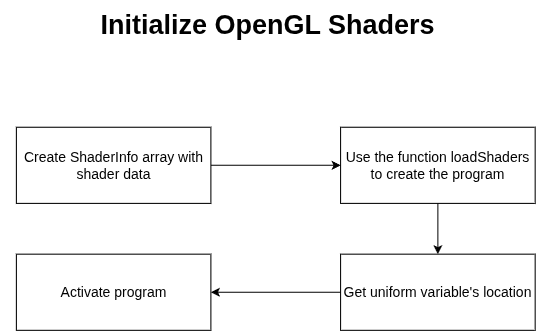

The diagram above was exported from draw.io. Its source (the exported page's mxGraphModel, read from the mxfile embedded in the PNG):
<mxGraphModel dx="994" dy="581" grid="1" gridSize="10" guides="1" tooltips="1" connect="1" arrows="1" fold="1" page="1" pageScale="1" pageWidth="850" pageHeight="1100" math="0" shadow="0">
  <root>
    <mxCell id="0" />
    <mxCell id="1" parent="0" />
    <mxCell id="2" connectable="0" parent="1" style="group" value="" vertex="1">
      <mxGeometry height="330" width="535" x="170" y="370" as="geometry" />
    </mxCell>
    <mxCell id="3" parent="2" style="text;strokeColor=none;fillColor=none;html=1;fontSize=27;fontStyle=1;verticalAlign=middle;align=center;autosizeText=1;" value="Initialize OpenGL Shaders" vertex="1">
      <mxGeometry height="50.76923076923077" width="535" as="geometry" />
    </mxCell>
    <mxCell id="4" edge="1" parent="2" source="5" style="edgeStyle=orthogonalEdgeStyle;rounded=0;orthogonalLoop=1;jettySize=auto;html=1;" target="7" value="">
      <mxGeometry relative="1" as="geometry" />
    </mxCell>
    <mxCell id="5" parent="2" style="rounded=0;whiteSpace=wrap;html=1;" value="&lt;font style=&quot;font-size: 14px;&quot;&gt;Create ShaderInfo array with shader data&lt;/font&gt;" vertex="1">
      <mxGeometry height="76.15384615384615" width="194.54545454545453" x="16.21212121212121" y="126.92307692307692" as="geometry" />
    </mxCell>
    <mxCell id="6" edge="1" parent="2" source="7" style="edgeStyle=orthogonalEdgeStyle;rounded=0;orthogonalLoop=1;jettySize=auto;html=1;" target="9" value="">
      <mxGeometry relative="1" as="geometry" />
    </mxCell>
    <mxCell id="7" parent="2" style="rounded=0;whiteSpace=wrap;html=1;" value="&lt;font style=&quot;font-size: 14px;&quot;&gt;Use the function loadShaders to create the program&lt;/font&gt;" vertex="1">
      <mxGeometry height="76.15384615384615" width="194.54545454545453" x="340.45454545454544" y="126.92307692307692" as="geometry" />
    </mxCell>
    <mxCell id="8" edge="1" parent="2" source="9" style="edgeStyle=orthogonalEdgeStyle;rounded=0;orthogonalLoop=1;jettySize=auto;html=1;" target="10" value="">
      <mxGeometry relative="1" as="geometry" />
    </mxCell>
    <mxCell id="9" parent="2" style="rounded=0;whiteSpace=wrap;html=1;" value="&lt;font style=&quot;font-size: 14px;&quot;&gt;Get uniform variable's location&lt;/font&gt;" vertex="1">
      <mxGeometry height="76.15384615384615" width="194.54545454545453" x="340.45454545454544" y="253.84615384615384" as="geometry" />
    </mxCell>
    <mxCell id="10" parent="2" style="rounded=0;whiteSpace=wrap;html=1;" value="&lt;font style=&quot;font-size: 14px;&quot;&gt;Activate program&lt;/font&gt;" vertex="1">
      <mxGeometry height="76.15384615384615" width="194.54545454545453" x="16.21212121212121" y="253.84615384615384" as="geometry" />
    </mxCell>
  </root>
</mxGraphModel>